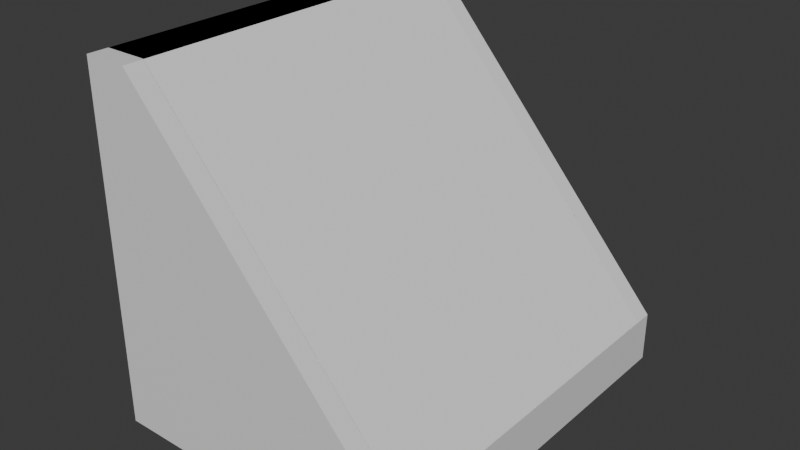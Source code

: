 # Source: stairs.blend  (saved by Blender 5.1.29; exported with 4.5.12 LTS)
import bpy
from mathutils import Matrix  # noqa: F401  (used for matrix-valued properties, if any)

bpy.ops.wm.read_factory_settings(use_empty=True)
scene = bpy.context.scene
scene.name = 'Scene'

# ---- collections
col_collection = bpy.data.collections.new('Collection'); scene.collection.children.link(col_collection)

# ---- materials (node trees are filled in below, after node groups)
mat_material_001 = bpy.data.materials.new('Material.001')

# ---- node groups
ng_smooth_by_angle = bpy.data.node_groups.new('Smooth by Angle', 'GeometryNodeTree')
_s = ng_smooth_by_angle.interface.new_socket(name='Mesh', in_out='OUTPUT', socket_type='NodeSocketGeometry')
_s = ng_smooth_by_angle.interface.new_socket(name='Mesh', in_out='INPUT', socket_type='NodeSocketGeometry')
_s = ng_smooth_by_angle.interface.new_socket(name='Angle', in_out='INPUT', socket_type='NodeSocketFloat')
_s.subtype = 'ANGLE'
_s.default_value = 0.5236
_s.min_value = 0.0
_s.max_value = 3.142
_s.description = 'Maximum face angle for smooth edges'
_s = ng_smooth_by_angle.interface.new_socket(name='Ignore Sharpness', in_out='INPUT', socket_type='NodeSocketBool')
_s.force_non_field = True
ng_smooth_by_angle.is_modifier = True
_N = ng_smooth_by_angle.nodes; _L = ng_smooth_by_angle.links
n0 = _N.new('GeometryNodeSetShadeSmooth'); n0.name = 'Set Shade Smooth'; n0.location = (120, -80)
n0.domain = 'EDGE'
n1 = _N.new('GeometryNodeSetShadeSmooth'); n1.name = 'Set Shade Smooth.001'; n1.location = (300, -80)
n2 = _N.new('NodeGroupOutput'); n2.name = 'Group Output'; n2.location = (480, -80)
n3 = _N.new('GeometryNodeInputMeshEdgeAngle'); n3.name = 'Edge Angle'; n3.location = (-440, -240)
n4 = _N.new('NodeGroupInput'); n4.name = 'Group Input'; n4.location = (-80, -80)
n5 = _N.new('GeometryNodeInputEdgeSmooth'); n5.name = 'Is Edge Smooth'; n5.location = (-260, -120)
n6 = _N.new('GeometryNodeInputShadeSmooth'); n6.name = 'Is Shade Smooth'; n6.location = (-440, -397)
n7 = _N.new('FunctionNodeCompare'); n7.name = 'Compare'; n7.location = (-260, -260)
n7.operation = 'LESS_EQUAL'
n7.inputs[6].default_value = (0.0, 0.0, 0.0, 0.0)
n7.inputs[7].default_value = (0.0, 0.0, 0.0, 0.0)
n8 = _N.new('FunctionNodeBooleanMath'); n8.name = 'Boolean Math.001'; n8.location = (-80, -260)
n9 = _N.new('NodeGroupInput'); n9.name = 'Group Input.001'; n9.location = (-440, -329)
n10 = _N.new('NodeGroupInput'); n10.name = 'Group Input.002'; n10.location = (-259, -189)
n11 = _N.new('FunctionNodeBooleanMath'); n11.name = 'Boolean Math'; n11.location = (-80, -149)
n11.operation = 'OR'
n12 = _N.new('FunctionNodeBooleanMath'); n12.name = 'Boolean Math.002'; n12.location = (-260, -380)
n12.operation = 'OR'
n13 = _N.new('NodeGroupInput'); n13.name = 'Group Input.003'; n13.location = (-440, -460)
_L.new(n3.outputs[0], n7.inputs[0])
_L.new(n1.outputs[0], n2.inputs[0])
_L.new(n9.outputs[1], n7.inputs[1])
_L.new(n7.outputs[0], n8.inputs[0])
_L.new(n4.outputs[0], n0.inputs[0])
_L.new(n0.outputs[0], n1.inputs[0])
_L.new(n8.outputs[0], n0.inputs[2])
_L.new(n10.outputs[2], n11.inputs[1])
_L.new(n5.outputs[0], n11.inputs[0])
_L.new(n11.outputs[0], n0.inputs[1])
_L.new(n13.outputs[2], n12.inputs[1])
_L.new(n6.outputs[0], n12.inputs[0])
_L.new(n12.outputs[0], n8.inputs[1])
n2.is_active_output = True

# ---- material node trees
mat_material_001.use_nodes = True; mat_material_001.node_tree.nodes.clear()
_N = mat_material_001.node_tree.nodes; _L = mat_material_001.node_tree.links
n0 = _N.new('ShaderNodeBsdfPrincipled'); n0.name = 'Principled BSDF'; n0.location = (-200, 100)
n1 = _N.new('ShaderNodeOutputMaterial'); n1.name = 'Material Output'; n1.location = (200, 100)
_L.new(n0.outputs[0], n1.inputs[0])
n1.is_active_output = True

# ---- world
world_world = bpy.data.worlds.new('World'); scene.world = world_world
world_world.use_nodes = True; world_world.node_tree.nodes.clear()
_N = world_world.node_tree.nodes; _L = world_world.node_tree.links
n0 = _N.new('ShaderNodeOutputWorld'); n0.name = 'World Output'; n0.location = (200, 100)
n1 = _N.new('ShaderNodeBackground'); n1.name = 'Background'; n1.location = (-200, 100)
n1.inputs[0].default_value = (0.05088, 0.05088, 0.05088, 1.0)
_L.new(n1.outputs[0], n0.inputs[0])
n0.is_active_output = True
world_world.color = (0.05088, 0.05088, 0.05088)
world_world.sun_shadow_jitter_overblur = 0.0

# ---- meshes
me_cube = bpy.data.meshes.new('Cube')
me_cube.from_pydata([(-1.0, 1.0, -1.0), (-1.0, 1.0, 1.0), (0.75, 1.0, -1.0), (-0.75, 1.0, 1.0), (-0.75, 1.0, 0.7143), (-0.5, 1.0, 0.7143), (-0.5, 1.0, 0.4286), (-0.25, 1.0, 0.4286), (-0.25, 1.0, 0.1429), (0.0, 1.0, -0.1429), (0.25, 1.0, -0.1429), (0.25, 1.0, -0.4286), (0.5, 1.0, -0.7143), (0.75, 1.0, -0.7143), (0.5, 1.0, -0.4286), (0.0, 1.0, 0.1429), (-1.0, 0.0, -1.0), (-1.0, 0.0, 1.0), (-0.75, 0.0, 1.0), (-0.75, 0.0, 0.7143), (-0.5, 0.0, 0.7143), (-0.5, 0.0, 0.4286), (-0.25, 0.0, 0.4286), (-0.25, 0.0, 0.1429), (0.0, 0.0, -0.1429), (0.25, 0.0, -0.1429), (0.25, 0.0, -0.4286), (0.5, 0.0, -0.7143), (0.75, 0.0, -0.7143), (0.0, 0.0, 0.1429), (0.5, 0.0, -0.4286), (0.75, 0.0, -1.0), (-1.0, 1.112, 1.0), (-1.0, 1.112, -1.0), (0.75, 1.112, -1.0), (-0.75, 1.112, 1.0), (-0.75, 1.112, 0.7143), (-0.5, 1.112, 0.7143), (-0.5, 1.112, 0.4286), (-0.25, 1.112, 0.4286), (-0.25, 1.112, 0.1429), (0.0, 1.112, -0.1429), (0.25, 1.112, -0.1429), (0.25, 1.112, -0.4286), (0.5, 1.112, -0.7143), (0.75, 1.112, -0.7143), (0.0, 1.112, 0.1429), (0.5, 1.112, -0.4286)], [], [(16, 17, 1, 0), (2, 0, 33, 34), (3, 5, 37, 35), (1, 3, 35, 32), (15, 10, 42, 46), (0, 1, 32, 33), (13, 2, 34, 45), (10, 14, 47, 42), (13, 28, 31, 2), (14, 30, 27, 12), (12, 27, 28, 13), (11, 26, 30, 14), (10, 25, 26, 11), (15, 29, 24, 9), (9, 24, 25, 10), (8, 23, 29, 15), (7, 22, 23, 8), (6, 21, 22, 7), (5, 20, 21, 6), (4, 19, 20, 5), (3, 18, 19, 4), (1, 17, 18, 3), (33, 32, 35, 36, 37, 38, 39, 40, 46, 41, 42, 43, 47, 44, 45, 34), (42, 47, 43), (44, 47, 45), (41, 46, 42), (39, 46, 40), (37, 39, 38), (35, 37, 36), (7, 15, 46, 39), (14, 13, 45, 47), (5, 7, 39, 37), (14, 12, 13), (10, 11, 14), (15, 9, 10), (8, 15, 7), (5, 6, 7), (3, 4, 5)])
me_cube.polygons.foreach_set('use_smooth', [1, 1, 1, 1, 1, 1, 1, 1, 1, 1, 1, 1, 1, 1, 1, 1, 1, 1, 1, 1, 1, 1, 1, 1, 1, 1, 1, 1, 1, 1, 1, 1, 0, 0, 0, 0, 0, 0])
_k = set([(3, 4), (3, 5), (4, 5), (5, 6), (5, 7), (6, 7), (7, 8), (7, 15), (8, 15), (9, 10), (9, 15), (10, 11), (10, 14), (10, 15), (11, 14), (12, 13), (12, 14), (13, 14)])
me_cube.attributes.new('sharp_edge', 'BOOLEAN', 'EDGE').data.foreach_set('value', [ (min(e.vertices), max(e.vertices)) in _k for e in me_cube.edges])
_uv = me_cube.uv_layers.new(name='UVMap')
_uv.uv.foreach_set('vector', [0.2905, -0.0282, 0.2905, 0.9718, 0.5405, 0.9718, 0.5405, -0.0282, 0.7122, 0.5811, 0.2747, 0.5811, 0.2747, 0.6369, 0.7122, 0.6369, 0.5405, 0.9718, 0.5405, 0.8289, 0.5684, 0.8289, 0.5684, 0.9718, 0.2747, 0.5811, 0.3372, 0.5811, 0.3372, 0.6369, 0.2747, 0.6369, 0.5405, 0.5432, 0.5405, 0.4004, 0.5684, 0.4004, 0.5684, 0.5432, 0.5405, -0.0282, 0.5405, 0.9718, 0.5684, 0.9718, 0.5684, -0.0282, 0.5405, 0.1147, 0.5405, -0.0282, 0.5684, -0.0282, 0.5684, 0.1147, 0.5405, 0.4004, 0.5405, 0.2575, 0.5684, 0.2575, 0.5684, 0.4004, 0.5405, 0.1147, 0.2905, 0.1147, 0.2905, -0.0282, 0.5405, -0.0282, 0.5405, 0.2575, 0.2905, 0.2575, 0.2905, 0.1147, 0.5405, 0.1147, 0.6497, 0.5811, 0.6497, 0.08105, 0.7122, 0.08105, 0.7122, 0.5811, 0.5872, 0.5811, 0.5872, 0.08105, 0.6497, 0.08105, 0.6497, 0.5811, 0.5405, 0.4004, 0.2905, 0.4004, 0.2905, 0.2575, 0.5405, 0.2575, 0.5405, 0.5432, 0.2905, 0.5432, 0.2905, 0.4004, 0.5405, 0.4004, 0.5247, 0.5811, 0.5247, 0.08105, 0.5872, 0.08105, 0.5872, 0.5811, 0.4622, 0.5811, 0.4622, 0.08105, 0.5247, 0.08105, 0.5247, 0.5811, 0.5405, 0.6861, 0.2905, 0.6861, 0.2905, 0.5432, 0.5405, 0.5432, 0.3997, 0.5811, 0.3997, 0.08105, 0.4622, 0.08105, 0.4622, 0.5811, 0.5405, 0.8289, 0.2905, 0.8289, 0.2905, 0.6861, 0.5405, 0.6861, 0.3372, 0.5811, 0.3372, 0.08105, 0.3997, 0.08105, 0.3997, 0.5811, 0.5405, 0.9718, 0.2905, 0.9718, 0.2905, 0.8289, 0.5405, 0.8289, 0.2747, 0.5811, 0.2747, 0.08105, 0.3372, 0.08105, 0.3372, 0.5811, 0.2747, -0.0282, 0.2747, 0.9718, 0.3372, 0.9718, 0.3372, 0.8289, 0.3997, 0.8289, 0.3997, 0.6861, 0.4622, 0.6861, 0.4622, 0.5432, 0.5247, 0.5432, 0.5247, 0.4004, 0.5872, 0.4004, 0.5872, 0.2575, 0.6497, 0.2575, 0.6497, 0.1147, 0.7122, 0.1147, 0.7122, -0.0282, 0.5872, 0.4004, 0.6497, 0.2575, 0.5872, 0.2575, 0.6497, 0.1147, 0.6497, 0.2575, 0.7122, 0.1147, 0.5247, 0.4004, 0.5247, 0.5432, 0.5872, 0.4004, 0.4622, 0.6861, 0.5247, 0.5432, 0.4622, 0.5432, 0.3997, 0.8289, 0.4622, 0.6861, 0.3997, 0.6861, 0.3372, 0.9718, 0.3997, 0.8289, 0.3372, 0.8289, 0.5405, 0.6861, 0.5405, 0.5432, 0.5684, 0.5432, 0.5684, 0.6861, 0.5405, 0.2575, 0.5405, 0.1147, 0.5684, 0.1147, 0.5684, 0.2575, 0.5405, 0.8289, 0.5405, 0.6861, 0.5684, 0.6861, 0.5684, 0.8289, 0.6497, 0.2575, 0.6497, 0.1147, 0.7122, 0.1147, 0.5872, 0.4004, 0.5872, 0.2575, 0.6497, 0.2575, 0.5247, 0.5432, 0.5247, 0.4004, 0.5872, 0.4004, 0.4622, 0.5432, 0.5247, 0.5432, 0.4622, 0.6861, 0.3997, 0.8289, 0.3997, 0.6861, 0.4622, 0.6861, 0.3372, 0.9718, 0.3372, 0.8289, 0.3997, 0.8289])
me_cube.materials.append(mat_material_001)
me_cube.use_mirror_x = True
me_cube.update()
me_cube.normals_split_custom_set([tuple(v) for v in zip(*[iter([-1.0, 0.0, 0.0, -0.7071, 0.0, 0.7071, -0.7071, 0.0, 0.7071, -0.8944, 0.0, -0.4472, 0.8944, 0.0, -0.4472, -0.8944, 0.0, -0.4472, -0.5774, 0.5774, -0.5774, 0.5774, 0.5774, -0.5774, 0.5504, 0.0, 0.8349, 0.7526, 0.0, 0.6585, 0.5321, 0.7071, 0.4656, 0.3226, 0.6249, 0.711, -0.7071, 0.0, 0.7071, 0.5504, 0.0, 0.8349, 0.3226, 0.6249, 0.711, -0.5774, 0.5774, 0.5774, 0.7526, 0.0, 0.6585, 0.7526, 0.0, 0.6585, 0.5321, 0.7071, 0.4656, 0.5321, 0.7071, 0.4656, -0.8944, 0.0, -0.4472, -0.7071, 0.0, 0.7071, -0.5774, 0.5774, 0.5774, -0.5774, 0.5774, -0.5774, 0.8565, 0.0, 0.5161, 0.8944, 0.0, -0.4472, 0.5774, 0.5774, -0.5774, 0.7225, 0.6359, 0.2715, 0.7526, 0.0, 0.6585, 0.7526, 0.0, 0.6585, 0.5321, 0.7071, 0.4656, 0.5321, 0.7071, 0.4656, 0.8565, 0.0, 0.5161, 0.7071, 0.0, 0.7071, 1.0, 0.0, 0.0, 0.8944, 0.0, -0.4472, 0.7071, 0.0, 0.7071, 0.7071, 0.0, 0.7071, 0.7071, 0.0, 0.7071, 0.7071, 0.0, 0.7071, 0.7071, 0.0, 0.7071, 0.7071, 0.0, 0.7071, 0.7071, 0.0, 0.7071, 0.8565, 0.0, 0.5161, 0.7071, 0.0, 0.7071, 0.7071, 0.0, 0.7071, 0.7071, 0.0, 0.7071, 0.7071, 0.0, 0.7071, 0.7071, 0.0, 0.7071, 0.7071, 0.0, 0.7071, 0.7071, 0.0, 0.7071, 0.7071, 0.0, 0.7071, 0.7071, 5.268e-09, 0.7071, 0.7071, 5.268e-09, 0.7071, 0.7071, 0.0, 0.7071, 0.7071, 0.0, 0.7071, 0.7071, 0.0, 0.7071, 0.7071, 0.0, 0.7071, 0.7071, 0.0, 0.7071, 0.7071, 0.0, 0.7071, 0.7071, 5.268e-09, 0.7071, 0.7071, 5.268e-09, 0.7071, 0.7071, 5.268e-09, 0.7071, 0.7071, 5.268e-09, 0.7071, 0.7071, 0.0, 0.7071, 0.7071, 0.0, 0.7071, 0.7071, 5.268e-09, 0.7071, 0.7071, 5.268e-09, 0.7071, 0.7071, 0.0, 0.7071, 0.7071, 0.0, 0.7071, 0.7071, 0.0, 0.7071, 0.7071, 0.0, 0.7071, 0.7071, 0.0, 0.7071, 0.7071, 0.0, 0.7071, 0.7071, 0.0, 0.7071, 0.7071, 0.0, 0.7071, 0.7071, 0.0, 0.7071, 0.7071, 0.0, 0.7071, 0.7071, 0.0, 0.7071, 0.7071, 0.0, 0.7071, 0.5504, 0.0, 0.8349, 0.7071, 0.0, 0.7071, 0.7071, 0.0, 0.7071, 0.7071, 0.0, 0.7071, -0.7071, 0.0, 0.7071, -0.7071, 0.0, 0.7071, 0.7071, 0.0, 0.7071, 0.5504, 0.0, 0.8349, -0.5774, 0.5774, -0.5774, -0.5774, 0.5774, 0.5774, 0.3226, 0.6249, 0.711, 0.0, 1.0, 4.47e-08, 0.5321, 0.7071, 0.4656, 0.0, 1.0, 4.47e-08, 0.5321, 0.7071, 0.4656, 0.0, 1.0, 4.47e-08, 0.5321, 0.7071, 0.4656, 0.0, 1.0, 4.47e-08, 0.5321, 0.7071, 0.4656, 0.0, 1.0, 4.47e-08, 0.5321, 0.7071, 0.4656, 0.0, 1.0, 4.47e-08, 0.7225, 0.6359, 0.2715, 0.5774, 0.5774, -0.5774, 0.5321, 0.7071, 0.4656, 0.5321, 0.7071, 0.4656, 0.0, 1.0, 4.47e-08, 0.0, 1.0, 4.47e-08, 0.5321, 0.7071, 0.4656, 0.7225, 0.6359, 0.2715, 0.0, 1.0, 4.47e-08, 0.5321, 0.7071, 0.4656, 0.5321, 0.7071, 0.4656, 0.5321, 0.7071, 0.4656, 0.5321, 0.7071, 0.4656, 0.0, 1.0, 4.47e-08, 0.5321, 0.7071, 0.4656, 0.5321, 0.7071, 0.4656, 0.0, 1.0, 4.47e-08, 0.3226, 0.6249, 0.711, 0.5321, 0.7071, 0.4656, 0.0, 1.0, 4.47e-08, 0.7526, 0.0, 0.6585, 0.7526, 0.0, 0.6585, 0.5321, 0.7071, 0.4656, 0.5321, 0.7071, 0.4656, 0.7526, 0.0, 0.6585, 0.8565, 0.0, 0.5161, 0.7225, 0.6359, 0.2715, 0.5321, 0.7071, 0.4656, 0.7526, 0.0, 0.6585, 0.7526, 0.0, 0.6585, 0.5321, 0.7071, 0.4656, 0.5321, 0.7071, 0.4656, 0.0, -1.0, 0.0, 0.0, -1.0, 0.0, 0.0, -1.0, 0.0, 0.0, -1.0, 0.0, 0.0, -1.0, 0.0, 0.0, -1.0, 0.0, 0.0, -1.0, 0.0, 0.0, -1.0, 0.0, 0.0, -1.0, 0.0, 0.0, -1.0, 0.0, 0.0, -1.0, 0.0, 0.0, -1.0, 0.0, 0.0, -1.0, 0.0, 0.0, -1.0, 0.0, 0.0, -1.0, 0.0, 0.0, -1.0, 0.0, 0.0, -1.0, 0.0, 0.0, -1.0, 0.0])] * 3)])
me_cube_003 = bpy.data.meshes.new('Cube.003')
me_cube_003.from_pydata([(-1.0, -1.0, -1.0), (-1.0, -1.0, 1.0), (-1.0, 1.0, -1.0), (-1.0, 1.0, 1.0), (0.75, -1.0, -1.0), (0.75, 1.0, -1.0), (-0.75, -1.0, 1.0), (-0.75, 1.0, 1.0), (0.7476, 1.0, -0.7116), (0.7476, -1.0, -0.7116)], [], [(0, 1, 3, 2), (2, 5, 4, 0), (8, 9, 4, 5), (7, 3, 1, 6), (4, 9, 6, 1, 0), (2, 3, 7, 8, 5), (7, 6, 9, 8)])
_uv = me_cube_003.uv_layers.new(name='UVMap')
_uv.uv.foreach_set('vector', [0.375, 0.0, 0.625, 0.0, 0.625, 0.25, 0.375, 0.25, 0.125, 0.5, 0.375, 0.5, 0.375, 0.75, 0.125, 0.75, 0.4351, 0.488, 0.4351, 0.762, 0.375, 0.75, 0.375, 0.5, 0.7917, 0.4167, 0.875, 0.5, 0.875, 0.75, 0.7917, 0.8333, 0.375, 0.75, 0.4351, 0.762, 0.7917, 0.8333, 0.625, 1.0, 0.375, 1.0, 0.375, 0.25, 0.625, 0.25, 0.7917, 0.4167, 0.4351, 0.488, 0.375, 0.5, 0.7917, 0.4167, 0.7917, 0.8333, 0.4351, 0.762, 0.4351, 0.488])
me_cube_003.update()

# ---- objects
ob_cube = bpy.data.objects.new('Cube', me_cube)
ob_cube_001_colonly = bpy.data.objects.new('Cube.001-colonly', me_cube_003)

# ---- transforms, parenting, visibility, modifiers, constraints
ob_cube.location = (0.0, 0.0, 0.0)
ob_cube.use_mesh_mirror_x = True
_m = ob_cube.modifiers.new('Mirror', 'MIRROR')
_m.use_axis = (False, True, False)
_m.use_clip = True
_m = ob_cube.modifiers.new('Smooth by Angle', 'NODES')
_m.node_group = ng_smooth_by_angle
_m.use_pin_to_last = True
_m.show_group_selector = False
ob_cube_001_colonly.location = (0.0, 0.005076, 0.0)

# ---- collection membership
col_collection.objects.link(ob_cube)
col_collection.objects.link(ob_cube_001_colonly)

# ---- scene / render settings (as saved in the file)
scene.frame_start = 1; scene.frame_end = 250; scene.frame_set(1)
scene.render.engine = 'BLENDER_EEVEE_NEXT'
scene.render.bake_bias = 0.0
scene.render.bake_samples = 0
scene.cycles.sampling_pattern = 'TABULATED_SOBOL'
scene.eevee.use_volume_custom_range = False
bpy.context.view_layer.update()

# ---- added for rendering (the .blend has no active camera and no usable light): camera, sun
cam_auto = bpy.data.cameras.new('AutoCamera')
cam_auto.lens = 50.0
cam_auto.sensor_width = 36.0
cam_auto.clip_end = 1000.0
ob_auto_camera = bpy.data.objects.new('AutoCamera', cam_auto)
scene.collection.objects.link(ob_auto_camera)
ob_auto_camera.location = (3.08082, -3.84699, 2.56466)
ob_auto_camera.rotation_euler = (1.09748, -7.21219e-08, 0.694738)
scene.camera = ob_auto_camera
light_auto_sun = bpy.data.lights.new('AutoSun', 'SUN')
light_auto_sun.energy = 3.0
light_auto_sun.angle = 0.0523599
ob_auto_sun = bpy.data.objects.new('AutoSun', light_auto_sun)
scene.collection.objects.link(ob_auto_sun)
ob_auto_sun.rotation_euler = (0.872665, 0.174533, 0.523599)
bpy.context.view_layer.update()
